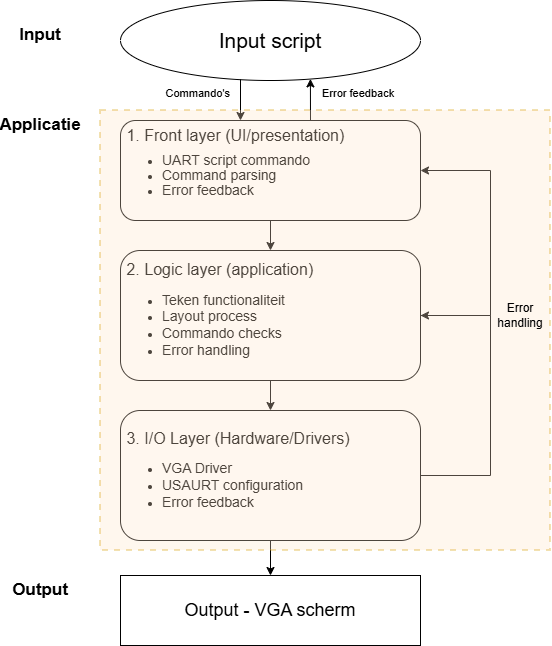

The diagram above was exported from draw.io. Its source (the exported page's mxGraphModel, read from the mxfile embedded in the PNG):
<mxGraphModel dx="881" dy="906" grid="1" gridSize="10" guides="1" tooltips="1" connect="1" arrows="1" fold="1" page="1" pageScale="1" pageWidth="827" pageHeight="1169" math="0" shadow="0">
  <root>
    <mxCell id="0" />
    <mxCell id="1" parent="0" />
    <mxCell id="nPXi--BKzlLyZQfKhdoJ-4" value="" style="edgeStyle=orthogonalEdgeStyle;rounded=0;orthogonalLoop=1;jettySize=auto;html=1;" parent="1" source="nPXi--BKzlLyZQfKhdoJ-1" target="nPXi--BKzlLyZQfKhdoJ-2" edge="1">
      <mxGeometry relative="1" as="geometry" />
    </mxCell>
    <mxCell id="nPXi--BKzlLyZQfKhdoJ-1" value="&lt;div style=&quot;line-height: 70%;&quot;&gt;&lt;font style=&quot;font-size: 16px; line-height: 70%;&quot;&gt;&amp;nbsp;1. Front layer (UI/presentation)&lt;/font&gt;&lt;div&gt;&lt;ul style=&quot;line-height: 110%;&quot;&gt;&lt;li&gt;&lt;span style=&quot;font-size: 14px;&quot;&gt;UART script commando&lt;/span&gt;&lt;/li&gt;&lt;li&gt;&lt;font style=&quot;font-size: 14px; line-height: 110%;&quot;&gt;Command parsing&lt;/font&gt;&lt;/li&gt;&lt;li&gt;&lt;font style=&quot;font-size: 14px; line-height: 110%;&quot;&gt;Error feedback&lt;/font&gt;&lt;/li&gt;&lt;/ul&gt;&lt;/div&gt;&lt;/div&gt;" style="rounded=1;whiteSpace=wrap;html=1;align=left;" parent="1" vertex="1">
      <mxGeometry x="200" y="130" width="300" height="100" as="geometry" />
    </mxCell>
    <mxCell id="nPXi--BKzlLyZQfKhdoJ-5" value="" style="edgeStyle=orthogonalEdgeStyle;rounded=0;orthogonalLoop=1;jettySize=auto;html=1;" parent="1" source="nPXi--BKzlLyZQfKhdoJ-2" target="nPXi--BKzlLyZQfKhdoJ-3" edge="1">
      <mxGeometry relative="1" as="geometry" />
    </mxCell>
    <mxCell id="F9QP9b_oJfOMKh3vXkoD-1" style="edgeStyle=orthogonalEdgeStyle;rounded=0;orthogonalLoop=1;jettySize=auto;html=1;exitX=1;exitY=0.5;exitDx=0;exitDy=0;entryX=1;entryY=0.5;entryDx=0;entryDy=0;" edge="1" parent="1" source="nPXi--BKzlLyZQfKhdoJ-2" target="nPXi--BKzlLyZQfKhdoJ-1">
      <mxGeometry relative="1" as="geometry">
        <Array as="points">
          <mxPoint x="570" y="325" />
          <mxPoint x="570" y="180" />
        </Array>
      </mxGeometry>
    </mxCell>
    <mxCell id="nPXi--BKzlLyZQfKhdoJ-2" value="&lt;div style=&quot;&quot;&gt;&lt;font style=&quot;background-color: transparent; color: light-dark(rgb(0, 0, 0), rgb(255, 255, 255)); font-size: 16px;&quot;&gt;&amp;nbsp;2. Logic layer (application)&lt;/font&gt;&lt;/div&gt;&lt;div style=&quot;&quot;&gt;&lt;ul&gt;&lt;li&gt;&lt;span style=&quot;background-color: transparent; color: light-dark(rgb(0, 0, 0), rgb(255, 255, 255));&quot;&gt;&lt;font style=&quot;font-size: 14px;&quot;&gt;Teken functionaliteit&lt;/font&gt;&lt;/span&gt;&lt;/li&gt;&lt;li&gt;&lt;span style=&quot;font-size: 14px;&quot;&gt;Layout process&lt;/span&gt;&lt;/li&gt;&lt;li&gt;&lt;span style=&quot;font-size: 14px;&quot;&gt;Commando checks&lt;/span&gt;&lt;/li&gt;&lt;li&gt;&lt;span style=&quot;background-color: transparent; color: light-dark(rgb(0, 0, 0), rgb(255, 255, 255));&quot;&gt;&lt;font style=&quot;font-size: 14px;&quot;&gt;Error handling&lt;/font&gt;&lt;/span&gt;&amp;nbsp;&lt;/li&gt;&lt;/ul&gt;&lt;/div&gt;" style="rounded=1;whiteSpace=wrap;html=1;align=left;" parent="1" vertex="1">
      <mxGeometry x="200" y="260" width="300" height="130" as="geometry" />
    </mxCell>
    <mxCell id="nPXi--BKzlLyZQfKhdoJ-15" value="" style="edgeStyle=orthogonalEdgeStyle;rounded=0;orthogonalLoop=1;jettySize=auto;html=1;" parent="1" source="nPXi--BKzlLyZQfKhdoJ-3" target="nPXi--BKzlLyZQfKhdoJ-14" edge="1">
      <mxGeometry relative="1" as="geometry" />
    </mxCell>
    <mxCell id="F9QP9b_oJfOMKh3vXkoD-2" style="edgeStyle=orthogonalEdgeStyle;rounded=0;orthogonalLoop=1;jettySize=auto;html=1;exitX=1;exitY=0.5;exitDx=0;exitDy=0;entryX=1;entryY=0.5;entryDx=0;entryDy=0;" edge="1" parent="1" source="nPXi--BKzlLyZQfKhdoJ-3" target="nPXi--BKzlLyZQfKhdoJ-2">
      <mxGeometry relative="1" as="geometry">
        <mxPoint x="570" y="320" as="targetPoint" />
        <Array as="points">
          <mxPoint x="570" y="485" />
          <mxPoint x="570" y="325" />
        </Array>
      </mxGeometry>
    </mxCell>
    <mxCell id="nPXi--BKzlLyZQfKhdoJ-3" value="&lt;font style=&quot;font-size: 16px;&quot;&gt;&amp;nbsp;3. I/O Layer (Hardware/Drivers)&lt;/font&gt;&lt;div&gt;&lt;ul&gt;&lt;li&gt;&lt;span style=&quot;font-size: 14px;&quot;&gt;VGA Driver&lt;/span&gt;&lt;/li&gt;&lt;li&gt;&lt;span style=&quot;font-size: 14px;&quot;&gt;USAURT configuration&lt;/span&gt;&lt;/li&gt;&lt;li&gt;&lt;span style=&quot;font-size: 14px;&quot;&gt;Error feedback&lt;/span&gt;&lt;/li&gt;&lt;/ul&gt;&lt;/div&gt;" style="rounded=1;whiteSpace=wrap;html=1;align=left;" parent="1" vertex="1">
      <mxGeometry x="200" y="420" width="300" height="130" as="geometry" />
    </mxCell>
    <mxCell id="nPXi--BKzlLyZQfKhdoJ-6" value="&lt;font style=&quot;font-size: 21px;&quot;&gt;Input script&lt;/font&gt;" style="ellipse;whiteSpace=wrap;html=1;" parent="1" vertex="1">
      <mxGeometry x="200" y="10" width="300" height="80" as="geometry" />
    </mxCell>
    <mxCell id="nPXi--BKzlLyZQfKhdoJ-10" value="" style="endArrow=classic;html=1;rounded=0;entryX=0.349;entryY=-0.005;entryDx=0;entryDy=0;entryPerimeter=0;exitX=0.4;exitY=0.986;exitDx=0;exitDy=0;exitPerimeter=0;" parent="1" source="nPXi--BKzlLyZQfKhdoJ-6" edge="1">
      <mxGeometry width="50" height="50" relative="1" as="geometry">
        <mxPoint x="320" y="90" as="sourcePoint" />
        <mxPoint x="319.99999999999994" y="130.00000000000006" as="targetPoint" />
      </mxGeometry>
    </mxCell>
    <mxCell id="nPXi--BKzlLyZQfKhdoJ-12" value="Commando's" style="edgeLabel;html=1;align=right;verticalAlign=top;resizable=0;points=[];labelPosition=left;verticalLabelPosition=middle;" parent="nPXi--BKzlLyZQfKhdoJ-10" connectable="0" vertex="1">
      <mxGeometry x="-0.4494" relative="1" as="geometry">
        <mxPoint x="-10" y="-10" as="offset" />
      </mxGeometry>
    </mxCell>
    <mxCell id="nPXi--BKzlLyZQfKhdoJ-11" value="" style="endArrow=classic;html=1;rounded=0;exitX=0.712;exitY=0;exitDx=0;exitDy=0;exitPerimeter=0;entryX=0.633;entryY=0.98;entryDx=0;entryDy=0;entryPerimeter=0;" parent="1" target="nPXi--BKzlLyZQfKhdoJ-6" edge="1">
      <mxGeometry width="50" height="50" relative="1" as="geometry">
        <mxPoint x="389.9999999999999" y="130.00000000000006" as="sourcePoint" />
        <mxPoint x="390" y="90" as="targetPoint" />
      </mxGeometry>
    </mxCell>
    <mxCell id="nPXi--BKzlLyZQfKhdoJ-13" value="Error feedback" style="edgeLabel;html=1;align=left;verticalAlign=top;resizable=0;points=[];labelPosition=right;verticalLabelPosition=middle;" parent="nPXi--BKzlLyZQfKhdoJ-11" connectable="0" vertex="1">
      <mxGeometry x="0.279" y="1" relative="1" as="geometry">
        <mxPoint x="11" y="-13" as="offset" />
      </mxGeometry>
    </mxCell>
    <mxCell id="nPXi--BKzlLyZQfKhdoJ-14" value="&lt;font style=&quot;font-size: 18px;&quot;&gt;Output - VGA scherm&lt;/font&gt;" style="rounded=0;whiteSpace=wrap;html=1;" parent="1" vertex="1">
      <mxGeometry x="200" y="585" width="300" height="70" as="geometry" />
    </mxCell>
    <mxCell id="nPXi--BKzlLyZQfKhdoJ-16" value="" style="rounded=0;whiteSpace=wrap;html=1;labelBackgroundColor=none;textOpacity=0;fillColor=#ffe6cc;dashed=1;strokeColor=#d79b00;strokeWidth=2;opacity=30;movable=1;resizable=1;rotatable=1;deletable=1;editable=1;locked=0;connectable=1;" parent="1" vertex="1">
      <mxGeometry x="180" y="120" width="450" height="440" as="geometry" />
    </mxCell>
    <mxCell id="nPXi--BKzlLyZQfKhdoJ-17" value="&lt;font style=&quot;font-size: 17px;&quot;&gt;&lt;b&gt;Applicatie&lt;/b&gt;&lt;/font&gt;" style="text;html=1;whiteSpace=wrap;strokeColor=none;fillColor=none;align=center;verticalAlign=middle;rounded=0;" parent="1" vertex="1">
      <mxGeometry x="90" y="120" width="60" height="30" as="geometry" />
    </mxCell>
    <mxCell id="nPXi--BKzlLyZQfKhdoJ-18" value="&lt;font style=&quot;font-size: 17px;&quot;&gt;&lt;b&gt;Input&lt;/b&gt;&lt;/font&gt;" style="text;html=1;whiteSpace=wrap;strokeColor=none;fillColor=none;align=center;verticalAlign=middle;rounded=0;" parent="1" vertex="1">
      <mxGeometry x="90" y="30" width="60" height="30" as="geometry" />
    </mxCell>
    <mxCell id="nPXi--BKzlLyZQfKhdoJ-19" value="&lt;font style=&quot;font-size: 17px;&quot;&gt;&lt;b&gt;Output&lt;/b&gt;&lt;/font&gt;" style="text;html=1;whiteSpace=wrap;strokeColor=none;fillColor=none;align=center;verticalAlign=middle;rounded=0;" parent="1" vertex="1">
      <mxGeometry x="90" y="585" width="60" height="30" as="geometry" />
    </mxCell>
    <mxCell id="F9QP9b_oJfOMKh3vXkoD-3" value="Error handling" style="text;html=1;whiteSpace=wrap;strokeColor=none;fillColor=none;align=center;verticalAlign=middle;rounded=0;" vertex="1" parent="1">
      <mxGeometry x="570" y="310" width="60" height="30" as="geometry" />
    </mxCell>
  </root>
</mxGraphModel>